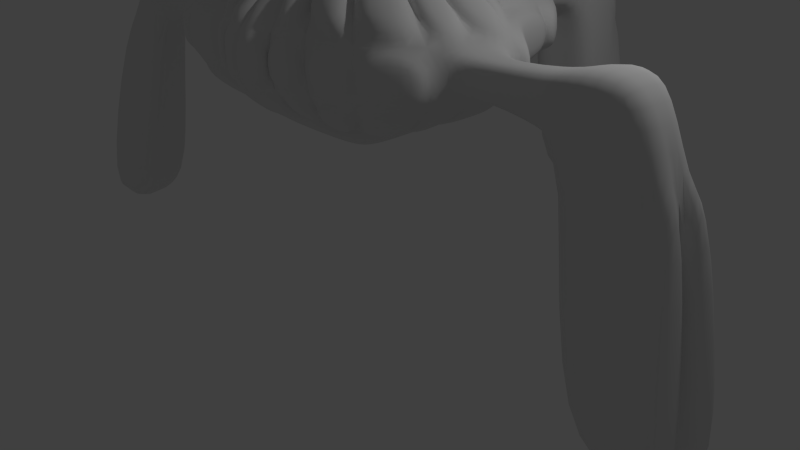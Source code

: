 # Source: monster_PurityProtector.blend  (saved by Blender 2.68.0; exported with 4.5.12 LTS)
import bpy
from mathutils import Matrix  # noqa: F401  (used for matrix-valued properties, if any)

bpy.ops.wm.read_factory_settings(use_empty=True)
scene = bpy.context.scene
scene.name = 'Scene'

# ---- collections
col_collection_1 = bpy.data.collections.new('Collection 1'); scene.collection.children.link(col_collection_1)

# ---- materials (node trees are filled in below, after node groups)
mat_material = bpy.data.materials.new('Material')
mat_material.alpha_threshold = 0.0
mat_material.use_transparent_shadow = False
mat_material.roughness = 0.5
mat_material.line_color = (0.0, 0.0, 0.0, 1.0)

# ---- material node trees

# ---- world
world_world = bpy.data.worlds.new('World'); scene.world = world_world
world_world.color = (0.05088, 0.05088, 0.05088)
world_world.use_sun_shadow = False
world_world.sun_shadow_jitter_overblur = 0.0
world_world.cycles.sampling_method = 'MANUAL'
world_world.cycles.sample_map_resolution = 256

# ---- cameras
cam_camera = bpy.data.cameras.new('Camera')
cam_camera.clip_end = 100.0
cam_camera.lens = 35.0
cam_camera.sensor_width = 32.0
cam_camera.sensor_height = 18.0
cam_camera.ortho_scale = 7.314
cam_camera.dof.focus_distance = 0.0
cam_camera.dof.aperture_fstop = 128.0

# ---- lights
light_lamp = bpy.data.lights.new('Lamp', 'POINT')
light_lamp.transmission_factor = 0.0
light_lamp.cutoff_distance = 30.0
light_lamp.energy = 100.0
light_lamp.shadow_buffer_clip_start = 1.001
light_lamp.shadow_soft_size = 0.1
light_lamp.shadow_maximum_resolution = 0.006
light_lamp.use_absolute_resolution = True
light_lamp.cycles.use_multiple_importance_sampling = False

# ---- meshes
me_cube_001 = bpy.data.meshes.new('Cube.001')
me_cube_001.from_pydata([(-0.5572, -0.5572, 0.7561), (-0.5572, 0.5572, 0.7561), (0.5572, 0.5572, 0.7561), (0.5572, -0.5572, 0.7561), (-1.0, -1.0, 0.9995), (-1.0, 1.0, 0.9995), (1.0, 1.0, 0.9995), (1.0, -1.0, 0.9995), (0.0, 1.0, 0.9995), (0.0, 0.6475, 0.7561), (0.0, -1.0, 0.9995), (0.0, -0.6475, 0.7561), (-0.3238, 0.6475, 0.7561), (-0.5, -1.0, 0.9995), (-0.5, 1.0, 0.9995), (-0.3238, -0.6475, 0.7561), (0.5, 1.0, 0.9995), (0.3238, -0.6475, 0.7561), (0.3238, 0.6475, 0.7561), (0.5, -1.0, 0.9995), (-1.0, 0.0, 0.9995), (-0.6475, 0.0, 0.7561), (1.0, 0.0, 0.9995), (0.6475, 0.0, 0.7561), (0.0, 0.0, 0.8788), (-0.5, 0.0, 0.8788), (0.5, 0.0, 0.8788), (-1.0, 0.5, 0.9995), (0.6475, 0.3238, 0.7561), (-0.6475, 0.3238, 0.7561), (1.0, 0.5, 0.9995), (0.0, 0.5, 0.8788), (-0.4303, 0.4303, 0.8788), (0.4303, 0.4303, 0.8788), (-0.6475, -0.3238, 0.7561), (1.0, -0.5, 0.9995), (0.0, -0.5, 0.8788), (-0.4303, -0.4303, 0.8788), (0.4303, -0.4303, 0.8788), (-1.0, -0.5, 0.9995), (0.6475, -0.3238, 0.7561), (-0.8854, -0.8909, 1.153), (-0.8854, 0.799, 1.153), (0.8854, 0.799, 1.153), (0.8854, -0.8909, 1.153), (0.0, 1.213, 1.153), (0.0, -1.213, 1.153), (-0.4427, -0.8909, 1.153), (-0.6064, 1.213, 1.153), (0.6064, 1.213, 1.153), (0.4427, -0.8909, 1.153), (-1.213, 0.0, 1.153), (1.213, 0.0, 1.153), (-0.8854, 0.3765, 1.153), (0.8854, 0.3765, 1.153), (1.213, -0.6064, 1.153), (-1.213, -0.6064, 1.153), (-1.419, -1.412, 1.598), (-1.419, 1.297, 1.598), (1.419, 1.297, 1.598), (1.419, -1.412, 1.598), (0.0, 2.17, 1.598), (0.0, -1.744, 1.598), (-0.7097, -1.412, 1.598), (-0.9722, 1.96, 1.598), (0.9722, 1.96, 1.598), (0.7097, -1.412, 1.598), (-2.17, -3.763e-09, 1.598), (2.17, -3.763e-09, 1.598), (0.5703, 1.157, 2.632), (-0.5703, 1.157, 2.632), (-0.4163, -0.8214, 2.632), (-1.419, 0.6197, 1.598), (1.419, 0.6197, 1.598), (0.0, -1.016, 2.632), (0.0, 1.28, 2.632), (0.8327, -0.8214, 2.632), (1.944, -0.9561, 1.598), (0.8327, 0.7679, 2.632), (-0.8327, 0.7679, 2.632), (-0.8327, -0.8214, 2.632), (-1.944, -0.9561, 1.598), (-1.419, -1.412, 2.193), (-1.419, 1.297, 2.193), (1.419, 1.297, 2.193), (1.419, -1.412, 2.193), (0.0, 2.17, 2.193), (0.0, -1.744, 2.193), (-0.7097, -1.412, 2.193), (-0.9722, 1.96, 2.193), (0.9722, 1.96, 2.193), (0.7097, -1.412, 2.193), (2.17, -3.763e-09, 2.193), (0.6365, 0.007046, 3.307), (-0.6365, 0.007046, 3.307), (-0.6365, -0.6294, 2.969), (-1.419, 0.6197, 2.193), (1.419, 0.6197, 2.193), (0.4163, -0.8214, 3.307), (0.0, 1.665, 3.332), (0.0, -1.016, 3.307), (1.944, -0.9561, 2.193), (-0.4163, -0.8214, 3.307), (-0.3233, 1.466, 3.332), (0.3233, 1.466, 3.332), (-1.944, -0.9561, 2.193), (0.4163, -0.8214, 2.632), (-1.273, 0.007046, 2.632), (1.273, 0.007046, 2.632), (0.0, 0.007046, 3.691), (-0.6365, 0.007046, 2.632), (0.6365, 0.007046, 2.632), (-0.8327, 0.3706, 2.632), (0.8327, 0.3706, 2.632), (-0.6365, 0.007046, 3.691), (-0.5703, 0.5868, 2.632), (0.5703, 0.5868, 2.632), (1.141, -0.5538, 2.632), (0.6365, 0.007046, 3.691), (-0.6365, -0.6294, 2.632), (0.6365, -0.6294, 2.632), (-1.141, -0.5538, 2.632), (-0.4767, 0.1643, 2.969), (-0.09085, 0.5566, 3.688), (0.09085, 0.5566, 3.688), (0.6365, -0.6294, 2.969), (-0.6365, -0.6294, 3.307), (0.6365, -0.6294, 3.307), (0.4163, -0.4377, 3.691), (0.0, 1.665, 4.158), (0.0, -0.6323, 3.691), (-0.4163, -0.4377, 3.691), (-0.3233, 1.466, 4.158), (0.3233, 1.466, 4.158), (0.0, 0.5824, 3.92), (-0.09085, 0.5566, 3.92), (0.09085, 0.5566, 3.92), (0.0, -0.2458, 3.691), (-0.6365, -0.2458, 3.691), (0.6365, -0.2458, 3.691), (0.0, -1.016, 2.969), (0.4163, -0.8214, 2.969), (-0.4272, 0.4295, 2.969), (0.4767, 0.1643, 2.969), (0.4272, 0.4295, 2.969), (-0.4163, -0.8214, 2.969), (0.0, 0.5868, 3.307), (0.0, 0.5868, 2.632), (0.0, 0.5868, 2.969), (-0.1445, 0.6817, 3.606), (0.1445, 0.6817, 3.606), (0.0, 0.7293, 3.975), (-0.1445, 0.6817, 3.975), (0.1445, 0.6817, 3.975), (-0.3898, 1.058, 3.231), (0.3898, 1.058, 3.231), (0.0, 1.263, 4.225), (-0.3898, 1.058, 4.225), (0.3898, 1.058, 4.225), (0.6365, -0.4376, 3.562), (0.6365, 0.007046, 3.562), (-0.09085, 0.5566, 3.804), (-0.6365, 0.007046, 3.562), (0.0, -0.8241, 3.562), (0.4163, -0.6296, 3.562), (0.0, 1.928, 3.608), (-0.587, 1.567, 3.751), (-0.6365, -0.4376, 3.562), (-0.4163, -0.6296, 3.562), (0.09085, 0.5566, 3.804), (0.587, 1.567, 3.751), (-0.1445, 0.6817, 3.791), (0.1445, 0.6817, 3.791), (0.7077, 0.8252, 3.72), (-0.7077, 0.8252, 3.72), (-4.291, -0.182, 1.501), (4.291, -0.182, 1.501), (4.291, -0.774, 1.501), (-4.291, -0.774, 1.501), (-3.974, -0.09074, 2.305), (3.948, -0.09074, 2.305), (3.903, -0.5865, 2.305), (-3.903, -0.5865, 2.305), (-3.686, 0.05121, 2.267), (-3.302, -1.007, 2.267), (-3.686, -0.1971, 1.501), (-3.302, -0.759, 1.501), (-2.204, -0.6462, 2.063), (-2.46, -0.3099, 2.063), (-2.46, -0.3099, 1.728), (-2.204, -0.6462, 1.728), (-3.129, -0.7691, 2.172), (-3.492, -0.187, 2.172), (-3.492, -0.187, 1.619), (-3.129, -0.7691, 1.619), (2.345, -0.3112, 2.06), (2.345, -0.3112, 1.731), (2.101, -0.6449, 1.731), (2.101, -0.6449, 2.06), (3.57, 0.04729, 2.261), (3.57, -0.1992, 1.501), (3.198, -0.7569, 1.501), (3.198, -1.003, 2.261), (3.395, -0.1888, 2.169), (3.395, -0.1888, 1.622), (3.042, -0.7673, 1.622), (3.042, -0.7673, 2.169), (-0.1619, 0.6475, 0.7561), (-0.25, -1.0, 0.9995), (-0.25, 1.0, 0.9995), (-0.1619, -0.6475, 0.7561), (-0.25, 0.0, 0.8788), (-0.2151, 0.4651, 0.8788), (-0.2151, -0.4651, 0.8788), (-0.2213, -1.052, 1.153), (-0.3032, 1.213, 1.153), (-0.2082, -0.9186, 2.632), (-0.3549, -1.578, 1.598), (-0.4861, 2.065, 1.598), (-0.3549, -1.578, 2.193), (-0.4861, 2.065, 2.193), (-0.1617, 1.566, 3.332), (-0.2082, -0.9186, 3.307), (-0.2851, 1.219, 2.632), (-0.1617, 1.566, 4.158), (-0.2082, -0.535, 3.691), (-0.3182, 0.007046, 3.691), (-0.04542, 0.5695, 3.92), (-0.3182, -0.2458, 3.691), (-0.2082, -0.9186, 2.969), (-0.07225, 0.7055, 3.975), (-0.1949, 1.16, 4.225), (-0.2082, -0.7268, 3.562), (-0.2935, 1.748, 3.751), (0.25, 1.0, 0.9995), (0.1619, -0.6475, 0.7561), (0.1619, 0.6475, 0.7561), (0.25, -1.0, 0.9995), (0.25, 0.0, 0.8788), (0.2151, 0.4651, 0.8788), (0.2151, -0.4651, 0.8788), (0.3032, 1.213, 1.153), (0.2213, -1.052, 1.153), (0.4861, 2.065, 1.598), (0.3549, -1.578, 1.598), (0.4861, 2.065, 2.193), (0.3549, -1.578, 2.193), (0.2082, -0.9186, 3.307), (0.1617, 1.566, 3.332), (0.2851, 1.219, 2.632), (0.2082, -0.9186, 2.632), (0.2082, -0.535, 3.691), (0.1617, 1.566, 4.158), (0.3182, 0.007046, 3.691), (0.04542, 0.5695, 3.92), (0.3182, -0.2458, 3.691), (0.2082, -0.9186, 2.969), (0.07225, 0.7055, 3.975), (0.1949, 1.16, 4.225), (0.2082, -0.7268, 3.562), (0.2935, 1.748, 3.751), (0.0, 4.36, 1.563), (0.0, 4.074, 2.233), (-0.5425, 4.243, 1.563), (-0.4949, 3.967, 2.233), (0.5425, 4.243, 1.563), (0.4949, 3.967, 2.233), (0.2372, 2.212, 1.653), (0.2372, 2.212, 2.138), (0.0, 2.317, 2.138), (-0.2372, 2.212, 2.138), (-0.2372, 2.212, 1.653), (0.0, 2.317, 1.653), (0.5425, 3.566, 1.563), (0.0, 3.683, 2.228), (0.5425, 3.566, 2.228), (-0.5425, 3.566, 2.228), (-0.5425, 3.566, 1.563), (0.0, 3.683, 1.563), (0.2372, 3.381, 1.653), (0.0, 3.486, 2.138), (0.2372, 3.381, 2.138), (-0.2372, 3.381, 2.138), (-0.2372, 3.381, 1.653), (0.0, 3.486, 1.653), (-4.777, -0.07466, -1.393), (4.781, -0.07466, -1.393), (4.781, -1.317, -1.393), (-4.777, -1.317, -1.393), (-4.102, -0.1063, -1.348), (-3.676, -1.285, -1.348), (3.977, -0.1107, -1.342), (3.564, -1.281, -1.342), (0.001907, 4.692, -1.305), (-0.6023, 4.562, -1.305), (0.6061, 4.562, -1.305), (0.6061, 3.808, -1.305), (-0.6023, 3.808, -1.305), (0.001907, 3.938, -1.305), (-0.6475, -0.1619, 0.7561), (1.0, -0.25, 0.9995), (0.0, -0.25, 0.8788), (-0.4651, -0.2151, 0.8788), (0.4651, -0.2151, 0.8788), (-1.0, -0.25, 0.9995), (0.6475, -0.1619, 0.7561), (1.213, -0.3032, 1.153), (-1.213, -0.3032, 1.153), (2.057, -0.478, 1.598), (-2.057, -0.478, 1.598), (2.057, -0.478, 2.193), (-2.057, -0.478, 2.193), (1.207, -0.2734, 2.632), (-0.6365, -0.3112, 2.632), (0.6365, -0.3112, 2.632), (-1.207, -0.2734, 2.632), (-0.6365, -0.3112, 3.307), (0.6365, -0.3112, 3.307), (0.0, -0.1194, 3.691), (-0.6365, -0.1194, 3.691), (0.6365, -0.1194, 3.691), (0.5566, -0.2325, 2.969), (-0.5566, -0.2325, 2.969), (0.6365, -0.2153, 3.562), (-0.6365, -0.2153, 3.562), (4.291, -0.478, 1.501), (-4.291, -0.478, 1.501), (3.914, -0.3386, 2.305), (-3.914, -0.3386, 2.305), (-3.494, -0.478, 2.267), (-3.494, -0.478, 1.525), (-2.332, -0.478, 2.063), (-2.332, -0.478, 1.728), (-3.31, -0.478, 2.172), (-3.31, -0.478, 1.619), (2.223, -0.478, 1.731), (2.223, -0.478, 2.06), (3.384, -0.478, 1.53), (3.384, -0.478, 2.261), (3.219, -0.478, 1.622), (3.219, -0.478, 2.169), (-0.2326, -0.2326, 0.8788), (-0.3182, -0.1194, 3.691), (0.2326, -0.2326, 0.8788), (0.3182, -0.1194, 3.691), (4.781, -0.6957, -1.393), (-4.777, -0.6957, -1.393), (-3.889, -0.6957, -1.348), (3.771, -0.6957, -1.342), (-1.652, 1.338, 1.598), (1.652, 1.338, 1.598), (-2.525, -0.03936, 1.598), (2.525, -0.03936, 1.598), (-1.652, 0.6185, 1.598), (1.652, 0.6185, 1.598), (-1.652, 1.338, 2.193), (1.652, 1.338, 2.193), (-2.525, -0.03936, 2.193), (2.525, -0.03936, 2.193), (-1.652, 0.6185, 2.193), (1.652, 0.6185, 2.193), (-1.73, 1.297, 1.598), (1.73, 1.297, 1.598), (-1.185, 1.96, 1.598), (1.185, 1.96, 1.598), (-1.73, 1.297, 2.193), (1.73, 1.297, 2.193), (-1.185, 1.96, 2.193), (1.185, 1.96, 2.193), (-0.5925, 2.065, 1.598), (-0.5925, 2.065, 2.193), (0.5925, 2.065, 1.598), (0.5925, 2.065, 2.193), (0.5703, 1.157, 2.771), (-0.5703, 1.157, 2.771), (-0.9722, 1.96, 2.332), (0.9722, 1.96, 2.332), (-0.4861, 2.065, 2.332), (-0.2851, 1.219, 2.771), (0.4861, 2.065, 2.332), (0.2851, 1.219, 2.771), (0.01071, 1.33, 2.733), (0.01071, 2.22, 2.294), (0.4968, 2.115, 2.294), (0.2959, 1.268, 2.733), (-0.007285, 1.314, 2.701), (-0.007285, 2.204, 2.262), (-0.4934, 2.099, 2.262), (-0.2924, 1.252, 2.701), (0.5703, 1.192, 2.744), (-0.5703, 1.192, 2.744), (0.8327, 0.8029, 2.744), (-0.8327, 0.8029, 2.744), (-1.419, 1.332, 2.305), (1.419, 1.332, 2.305), (-0.9722, 1.995, 2.305), (0.9722, 1.995, 2.305), (0.8327, 0.7679, 2.827), (-0.8327, 0.7679, 2.827), (-1.419, 1.297, 2.389), (1.419, 1.297, 2.389), (-1.419, 0.6197, 2.389), (1.419, 0.6197, 2.389), (-0.8327, 0.3706, 2.827), (0.8327, 0.3706, 2.827), (-2.17, -3.763e-09, 2.193), (2.233, 0.02411, 2.315), (-1.419, 0.6197, 2.193), (1.419, 0.6197, 2.193), (1.31, 0.03207, 2.811), (-1.31, 0.03207, 2.811), (-0.8327, 0.3706, 2.632), (0.8327, 0.3706, 2.632), (-2.17, -3.763e-09, 2.362), (2.17, -3.763e-09, 2.362), (-1.419, 0.6197, 2.362), (1.419, 0.6197, 2.362), (-1.273, 0.007046, 2.801), (1.273, 0.007046, 2.801), (-0.8327, 0.3706, 2.801), (0.8327, 0.3706, 2.801), (2.117, -0.5159, 2.315), (-2.117, -0.5159, 2.315), (1.242, -0.2847, 2.811), (-1.242, -0.2847, 2.811), (-2.233, 0.02411, 2.315), (1.944, -0.9777, 2.381), (-1.944, -0.9777, 2.381), (1.141, -0.5754, 2.819), (-1.141, -0.5754, 2.819), (2.057, -0.4996, 2.381), (-2.057, -0.4996, 2.381), (1.207, -0.295, 2.819), (-1.207, -0.295, 2.819), (0.8327, -0.9185, 2.876), (-0.8327, -0.9185, 2.876), (-1.419, -1.509, 2.437), (1.419, -1.509, 2.437), (1.944, -1.053, 2.437), (-1.944, -1.053, 2.437), (1.141, -0.6509, 2.876), (-1.141, -0.6509, 2.876), (-0.4163, -0.9805, 2.846), (0.8327, -0.9805, 2.846), (-0.8327, -0.9805, 2.846), (-1.419, -1.571, 2.408), (1.419, -1.571, 2.408), (-0.7097, -1.571, 2.408), (0.7097, -1.571, 2.408), (0.4163, -0.9805, 2.846), (-0.4163, -0.924, 2.802), (-0.7097, -1.515, 2.364), (0.7097, -1.515, 2.364), (0.4163, -0.924, 2.802), (-0.2082, -1.021, 2.802), (-0.3549, -1.681, 2.364), (0.3549, -1.681, 2.364), (0.2082, -1.021, 2.802), (-0.03387, -1.088, 2.752), (-0.03387, -1.816, 2.314), (-0.242, -0.9911, 2.752), (-0.3887, -1.651, 2.314), (-0.06557, -0.9816, 2.76), (-0.06557, -1.71, 2.322), (0.2893, -1.544, 2.322), (0.1426, -0.8843, 2.76), (0.8091, 0.2146, 3.155), (-0.8091, 0.2146, 3.155), (1.181, -0.3376, 3.155), (-1.181, -0.3376, 3.155), (0.8091, 0.2642, 3.313), (-0.8091, 0.2642, 3.313), (1.181, -0.2879, 3.313), (-1.181, -0.2879, 3.313), (-0.006019, 4.567, 1.639), (0.5365, 4.451, 1.639), (0.005034, 4.942, -1.229), (0.6092, 4.812, -1.229), (-0.1867, 4.659, 1.64), (-0.7292, 4.542, 1.64), (-0.1962, 5.044, -1.228), (-0.8004, 4.914, -1.228), (-0.1076, 4.512, 1.68), (-0.1076, 4.226, 2.349), (-0.6502, 4.395, 1.68), (-0.6025, 4.12, 2.349), (0.09546, 4.456, 1.656), (0.09546, 4.17, 2.325), (0.638, 4.339, 1.656), (0.5903, 4.063, 2.325), (-0.007253, 1.267, 1.041), (-0.007253, 2.225, 1.485), (-0.3105, 1.267, 1.041), (-0.4933, 2.12, 1.485), (0.006588, 1.262, 1.051), (0.006588, 2.22, 1.495), (0.3098, 1.262, 1.051), (0.4927, 2.115, 1.495), (-0.6064, 1.273, 1.04), (0.6064, 1.273, 1.04), (-0.9722, 2.021, 1.484), (0.9722, 2.021, 1.484), (-0.3032, 1.273, 1.04), (-0.4861, 2.126, 1.484), (0.3032, 1.273, 1.04), (0.4861, 2.126, 1.484), (-0.8854, 0.8316, 1.059), (0.8854, 0.8316, 1.059), (-0.6064, 1.245, 1.059), (0.6064, 1.245, 1.059), (-1.419, 1.33, 1.503), (1.419, 1.33, 1.503), (-0.9722, 1.993, 1.503), (0.9722, 1.993, 1.503), (-0.8854, 0.8322, 1.035), (0.8854, 0.8322, 1.035), (-1.213, 0.03323, 1.035), (1.213, 0.03323, 1.035), (-0.8854, 0.4097, 1.035), (0.8854, 0.4097, 1.035), (-1.419, 1.33, 1.479), (1.419, 1.33, 1.479), (-2.17, 0.03323, 1.479), (2.17, 0.03323, 1.479), (-1.419, 0.6529, 1.479), (1.419, 0.6529, 1.479), (-1.213, -0.008302, 1.035), (1.213, -0.008302, 1.035), (-2.17, -0.008302, 1.48), (2.17, -0.008302, 1.48), (1.213, -0.3115, 1.035), (-1.213, -0.3115, 1.035), (2.057, -0.4863, 1.48), (-2.057, -0.4863, 1.48), (1.213, -0.6155, 1.036), (-1.213, -0.6155, 1.036), (1.944, -0.9652, 1.481), (-1.944, -0.9652, 1.481), (1.213, -0.3123, 1.036), (-1.213, -0.3123, 1.036), (2.057, -0.4871, 1.481), (-2.057, -0.4871, 1.481), (-0.8854, -0.9505, 1.021), (0.8854, -0.9505, 1.021), (1.213, -0.666, 1.021), (-1.213, -0.666, 1.021), (-1.419, -1.472, 1.466), (1.419, -1.472, 1.466), (1.944, -1.016, 1.466), (-1.944, -1.016, 1.466), (-0.8854, -1.001, 1.024), (0.8854, -1.001, 1.024), (-0.4427, -1.001, 1.024), (0.4427, -1.001, 1.024), (-1.419, -1.523, 1.468), (1.419, -1.523, 1.468), (-0.7097, -1.523, 1.468), (0.7097, -1.523, 1.468), (-0.4427, -0.9467, 1.073), (0.4427, -0.9467, 1.073), (-0.7097, -1.468, 1.518), (0.7097, -1.468, 1.518), (-0.2213, -1.108, 1.073), (-0.3549, -1.634, 1.518), (0.2213, -1.108, 1.073), (0.3549, -1.634, 1.518), (-0.02889, -1.264, 1.088), (-0.02889, -1.795, 1.533), (-0.2502, -1.103, 1.088), (-0.3838, -1.629, 1.533), (0.02856, -1.263, 1.089), (0.02856, -1.794, 1.534), (0.2499, -1.102, 1.089), (0.3834, -1.628, 1.534), (-1.495, -1.554, 1.598), (1.495, -1.554, 1.598), (2.048, -1.098, 1.598), (-2.048, -1.098, 1.598), (-1.495, -1.554, 2.193), (1.495, -1.554, 2.193), (2.048, -1.098, 2.193), (-2.048, -1.098, 2.193), (-1.419, -1.539, 1.598), (1.419, -1.539, 1.598), (-0.7097, -1.539, 1.598), (0.7097, -1.539, 1.598), (-1.419, -1.539, 2.193), (1.419, -1.539, 2.193), (-0.7097, -1.539, 2.193), (0.7097, -1.539, 2.193), (-0.7097, -1.571, 1.598), (0.7097, -1.571, 1.598), (-0.7097, -1.571, 2.193), (0.7097, -1.571, 2.193), (-0.3549, -1.736, 1.598), (-0.3549, -1.736, 2.193), (0.3549, -1.736, 1.598), (0.3549, -1.736, 2.193), (-0.04618, -1.843, 1.598), (-0.04618, -1.843, 2.193), (-0.401, -1.677, 1.598), (-0.401, -1.677, 2.193), (0.06744, -1.888, 1.598), (0.06744, -1.888, 2.193), (0.4223, -1.722, 1.598), (0.4223, -1.722, 2.193), (4.43, -0.774, 1.479), (-4.43, -0.774, 1.479), (4.935, -1.317, -1.416), (-4.931, -1.317, -1.416), (4.43, -0.478, 1.479), (-4.43, -0.478, 1.479), (4.935, -0.6957, -1.416), (-4.931, -0.6957, -1.416), (-4.492, -0.182, 1.501), (4.492, -0.182, 1.501), (-5.0, -0.07466, -1.394), (5.004, -0.07466, -1.394), (4.492, -0.478, 1.501), (-4.492, -0.478, 1.501), (5.004, -0.6957, -1.394), (-5.0, -0.6957, -1.394), (-0.7374, -0.6294, 3.307), (0.7374, -0.6294, 3.307), (0.7374, -0.4376, 3.562), (-0.7374, -0.4376, 3.562), (-0.7374, -0.3112, 3.307), (0.7374, -0.3112, 3.307), (0.7374, -0.2153, 3.562), (-0.7374, -0.2153, 3.562), (0.5338, -0.8347, 3.271), (-0.5338, -0.8347, 3.271), (0.5338, -0.5888, 3.598), (-0.5338, -0.5888, 3.598), (-0.2669, -0.9594, 3.271), (-0.2669, -0.7135, 3.598), (0.2669, -0.9594, 3.271), (0.2669, -0.7135, 3.598), (0.0, -0.6323, 3.745), (0.0, -0.2458, 3.745), (0.2082, -0.535, 3.745), (0.3182, -0.2458, 3.745), (0.0, -0.1194, 3.745), (0.3182, -0.1194, 3.745), (0.0, -0.6323, 3.755), (0.0, -0.2458, 3.755), (-0.2082, -0.535, 3.755), (-0.3182, -0.2458, 3.755), (0.0, -0.1194, 3.755), (-0.3182, -0.1194, 3.755), (0.0, 1.278, 4.044), (0.0, 1.541, 3.637), (-0.1617, 1.178, 4.044), (-0.2935, 1.36, 3.637), (0.1617, 1.178, 4.044), (0.2935, 1.36, 3.637), (-0.007867, 0.7127, 4.01), (-0.007867, 1.246, 4.26), (0.06439, 0.6889, 4.01), (0.187, 1.144, 4.26), (0.01412, 0.6995, 4.037), (0.01412, 1.233, 4.288), (-0.05813, 0.6757, 4.037), (-0.1808, 1.13, 4.288)], [], [(27, 5, 1, 29), (16, 6, 2, 18), (35, 7, 3, 40), (13, 4, 0, 15), (33, 18, 2, 28), (19, 7, 44, 50), (209, 8, 9, 207), (237, 10, 11, 235), (212, 207, 9, 31), (27, 20, 51, 53), (208, 13, 15, 210), (300, 22, 52, 306), (5, 14, 12, 1), (29, 1, 12, 32), (234, 16, 18, 236), (239, 236, 18, 33), (7, 19, 17, 3), (7, 35, 55, 44), (304, 20, 21, 299), (30, 22, 23, 28), (303, 26, 23, 305), (234, 8, 45, 241), (341, 211, 24, 301), (14, 5, 42, 48), (30, 6, 43, 54), (299, 21, 25, 302), (343, 238, 26, 303), (209, 14, 48, 215), (20, 27, 29, 21), (26, 33, 28, 23), (22, 30, 54, 52), (211, 212, 31, 24), (5, 27, 53, 42), (208, 10, 46, 214), (21, 29, 32, 25), (238, 239, 33, 26), (4, 13, 47, 41), (6, 30, 28, 2), (300, 35, 40, 305), (4, 39, 34, 0), (17, 38, 40, 3), (304, 39, 56, 307), (210, 213, 36, 11), (237, 19, 50, 242), (39, 4, 41, 56), (0, 34, 37, 15), (235, 240, 38, 17), (6, 16, 49, 43), (68, 52, 517, 523), (41, 47, 552, 550), (243, 241, 496, 497), (51, 307, 531, 526), (58, 64, 512, 510), (52, 54, 519, 517), (309, 307, 539, 541), (60, 66, 557, 555), (241, 243, 505, 504), (56, 41, 542, 545), (55, 77, 548, 544), (43, 59, 521, 515), (217, 214, 568, 569), (42, 58, 510, 506), (59, 73, 525, 521), (242, 50, 559, 564), (84, 59, 362, 366), (60, 77, 576, 575), (101, 85, 579, 580), (59, 84, 356, 350), (219, 217, 600, 601), (83, 89, 367, 365), (68, 73, 354, 352), (66, 91, 593, 591), (84, 97, 360, 356), (91, 66, 585, 589), (276, 274, 262, 264), (329, 183, 179, 328), (89, 220, 370, 367), (72, 67, 351, 353), (200, 199, 180, 176), (66, 60, 583, 585), (82, 88, 447, 445), (249, 245, 383, 384), (92, 108, 409, 406), (84, 90, 396, 394), (84, 78, 397, 400), (315, 311, 431, 433), (85, 76, 443, 446), (90, 245, 379, 376), (76, 85, 437, 434), (80, 121, 441, 435), (421, 406, 409, 423), (216, 219, 461, 460), (90, 69, 389, 396), (312, 310, 421, 423), (106, 250, 457, 453), (112, 79, 398, 403), (115, 70, 79, 112), (314, 111, 143, 321), (321, 143, 93, 317), (113, 78, 69, 116), (313, 110, 107, 315), (141, 125, 127, 98), (322, 95, 126, 316), (312, 108, 111, 314), (110, 115, 112, 107), (148, 146, 124, 144), (256, 141, 98, 247), (108, 113, 116, 111), (71, 119, 121, 80), (70, 115, 147, 116, 69, 249, 75, 223), (143, 144, 124, 93), (76, 117, 120, 106), (323, 160, 118, 320), (171, 161, 135, 152), (232, 163, 130, 225), (161, 162, 114, 135), (324, 167, 138, 319), (259, 164, 128, 251), (233, 166, 132, 224), (167, 168, 131, 138), (229, 140, 100, 222), (95, 145, 102, 126), (142, 122, 94, 123), (150, 124, 146, 123, 149), (258, 252, 129, 156), (231, 224, 132, 157), (344, 253, 109, 318), (342, 226, 114, 319), (253, 254, 134, 109), (226, 227, 135, 114), (255, 344, 643, 641), (225, 228, 138, 131), (164, 159, 139, 128), (160, 169, 136, 118), (173, 170, 133, 158), (233, 224, 652, 653), (106, 120, 125, 141), (313, 119, 95, 322), (147, 148, 144, 116), (250, 106, 141, 256), (111, 116, 144, 143), (216, 74, 140, 229), (119, 71, 145, 95), (115, 110, 122, 142), (142, 123, 146, 148), (115, 142, 148, 147), (174, 171, 152, 157), (155, 150, 149, 154), (254, 257, 151, 134), (227, 230, 152, 135), (169, 172, 153, 136), (257, 258, 659, 658), (230, 231, 157, 152), (172, 173, 158, 153), (166, 174, 157, 132), (104, 155, 154, 103, 221, 99, 248), (317, 93, 160, 323), (149, 123, 161, 171), (222, 100, 163, 232), (123, 94, 162, 161), (323, 159, 624, 628), (102, 222, 634, 631), (221, 103, 166, 233), (126, 102, 168, 167), (98, 127, 159, 164), (93, 124, 169, 160), (155, 104, 170, 173), (248, 99, 165, 260), (154, 149, 171, 174), (124, 150, 172, 169), (150, 155, 173, 172), (103, 154, 174, 166), (325, 176, 180, 327), (326, 178, 182, 328), (183, 185, 175, 179), (294, 263, 479, 481), (202, 201, 177, 181), (337, 200, 291, 348), (338, 202, 181, 327), (186, 184, 182, 178), (333, 192, 183, 329), (192, 193, 185, 183), (334, 194, 186, 330), (194, 191, 184, 186), (309, 81, 190, 332), (81, 105, 187, 190), (331, 188, 192, 333), (188, 189, 193, 192), (332, 190, 194, 334), (190, 187, 191, 194), (68, 92, 195, 196), (308, 68, 196, 335), (101, 77, 197, 198), (310, 101, 198, 336), (204, 203, 199, 200), (339, 204, 200, 337), (206, 205, 201, 202), (340, 206, 202, 338), (196, 195, 203, 204), (335, 196, 204, 339), (198, 197, 205, 206), (336, 198, 206, 340), (14, 209, 207, 12), (32, 12, 207, 212), (10, 208, 210, 11), (302, 25, 211, 341), (8, 209, 215, 45), (25, 32, 212, 211), (13, 208, 214, 47), (15, 37, 213, 210), (215, 218, 493, 492), (217, 63, 560, 563), (275, 273, 265, 266), (63, 217, 594, 590), (220, 223, 388, 387), (219, 216, 454, 455), (168, 232, 225, 131), (224, 129, 650, 652), (145, 229, 222, 102), (156, 129, 224, 231), (318, 109, 226, 342), (109, 134, 227, 226), (228, 225, 646, 647), (71, 216, 229, 145), (134, 151, 230, 227), (231, 230, 662, 663), (168, 102, 631, 633), (99, 221, 233, 165), (19, 237, 235, 17), (8, 234, 236, 9), (31, 9, 236, 239), (16, 234, 241, 49), (301, 24, 238, 343), (24, 31, 239, 238), (10, 237, 242, 46), (11, 36, 240, 235), (215, 48, 498, 502), (242, 244, 573, 572), (244, 246, 605, 604), (59, 65, 364, 362), (220, 89, 375, 377), (246, 250, 465, 464), (140, 256, 247, 100), (163, 259, 251, 130), (158, 133, 252, 258), (320, 118, 253, 344), (118, 136, 254, 253), (128, 139, 255, 251), (170, 260, 252, 133), (74, 250, 256, 140), (136, 153, 257, 254), (153, 158, 258, 257), (100, 247, 259, 163), (104, 248, 260, 170), (266, 265, 488, 489), (263, 264, 485, 484), (277, 276, 264, 263), (274, 275, 266, 262), (177, 201, 292, 287), (186, 178, 288, 290), (220, 86, 269, 270), (245, 243, 267, 268), (218, 220, 270, 271), (86, 245, 268, 269), (61, 218, 271, 272), (243, 61, 272, 267), (282, 280, 274, 276), (281, 279, 273, 275), (283, 282, 276, 277), (280, 281, 275, 274), (284, 283, 277, 278), (279, 284, 278, 273), (270, 269, 280, 282), (268, 267, 279, 281), (271, 270, 282, 283), (269, 268, 281, 280), (272, 271, 283, 284), (267, 272, 284, 279), (348, 291, 286, 345), (347, 290, 288, 346), (298, 297, 294, 293), (296, 298, 293, 295), (330, 186, 290, 347), (277, 263, 294, 297), (175, 185, 289, 285), (265, 295, 477, 475), (265, 273, 296, 295), (287, 345, 612, 608), (286, 176, 615, 617), (278, 277, 297, 298), (200, 176, 286, 291), (273, 278, 298, 296), (35, 300, 306, 55), (39, 304, 299, 34), (38, 303, 305, 40), (213, 341, 301, 36), (34, 299, 302, 37), (240, 343, 303, 38), (22, 300, 305, 23), (20, 304, 307, 51), (77, 55, 534, 536), (307, 309, 533, 531), (184, 329, 328, 182), (121, 315, 433, 429), (120, 314, 321, 125), (125, 321, 317, 127), (119, 313, 315, 121), (122, 322, 316, 94), (117, 312, 314, 120), (159, 323, 320, 139), (162, 324, 319, 114), (130, 251, 640, 638), (228, 342, 319, 138), (110, 313, 322, 122), (167, 324, 629, 625), (94, 316, 324, 162), (177, 325, 327, 181), (175, 326, 328, 179), (201, 337, 348, 292), (199, 338, 327, 180), (191, 333, 329, 184), (193, 334, 330, 185), (105, 311, 331, 187), (67, 309, 332, 189), (187, 331, 333, 191), (189, 332, 334, 193), (77, 308, 335, 197), (92, 310, 336, 195), (205, 339, 337, 201), (203, 340, 338, 199), (197, 335, 339, 205), (195, 336, 340, 203), (37, 302, 341, 213), (342, 228, 647, 649), (36, 301, 343, 240), (139, 320, 344, 255), (292, 348, 345, 287), (289, 347, 346, 285), (185, 330, 347, 289), (285, 346, 621, 616), (178, 326, 611, 607), (352, 354, 360, 358), (353, 351, 357, 359), (349, 353, 359, 355), (354, 350, 356, 360), (92, 68, 352, 358), (96, 83, 355, 359), (73, 59, 350, 354), (97, 92, 358, 360), (58, 72, 353, 349), (83, 58, 349, 355), (369, 363, 367, 370), (362, 364, 368, 366), (363, 361, 365, 367), (364, 371, 372, 368), (65, 243, 371, 364), (64, 58, 361, 363), (90, 84, 366, 368), (220, 218, 369, 370), (218, 64, 363, 369), (245, 90, 368, 372), (58, 83, 365, 361), (243, 245, 372, 371), (377, 375, 374, 378), (376, 379, 380, 373), (223, 220, 377, 378), (249, 69, 373, 380), (245, 249, 380, 379), (89, 70, 374, 375), (69, 90, 376, 373), (70, 223, 378, 374), (383, 382, 381, 384), (75, 249, 384, 381), (245, 86, 382, 383), (86, 75, 381, 382), (386, 387, 388, 385), (86, 220, 387, 386), (75, 86, 386, 385), (223, 75, 385, 388), (395, 393, 392, 390), (394, 396, 389, 391), (78, 84, 394, 391), (391, 389, 470, 472), (78, 391, 472, 468), (83, 79, 392, 393), (89, 83, 393, 395), (70, 89, 395, 390), (402, 400, 397, 404), (399, 401, 403, 398), (96, 112, 403, 401), (83, 96, 401, 399), (78, 113, 404, 397), (113, 97, 402, 404), (97, 84, 400, 402), (79, 83, 399, 398), (408, 412, 420, 416), (97, 416, 414, 92), (311, 315, 424, 422), (67, 405, 357, 351), (112, 96, 407, 411), (189, 188, 405, 67), (97, 113, 412, 408), (422, 424, 410, 425), (414, 416, 420, 418), (415, 413, 417, 419), (411, 407, 415, 419), (407, 405, 413, 415), (418, 108, 92, 414), (412, 108, 418, 420), (107, 417, 413, 405), (107, 411, 419, 417), (359, 357, 405, 407), (331, 311, 405, 188), (108, 312, 423, 409), (405, 311, 422, 425), (107, 405, 425, 410), (310, 92, 406, 421), (315, 107, 410, 424), (431, 427, 429, 433), (426, 430, 432, 428), (101, 310, 430, 426), (312, 117, 428, 432), (310, 312, 432, 430), (117, 101, 426, 428), (311, 105, 427, 431), (105, 121, 429, 427), (439, 436, 435, 441), (437, 438, 440, 434), (117, 76, 434, 440), (82, 80, 435, 436), (85, 101, 438, 437), (101, 117, 440, 438), (121, 105, 439, 441), (105, 82, 436, 439), (448, 446, 443, 449), (445, 447, 442, 444), (91, 85, 446, 448), (106, 91, 448, 449), (88, 71, 442, 447), (76, 106, 449, 443), (80, 82, 445, 444), (71, 80, 444, 442), (456, 452, 453, 457), (451, 455, 454, 450), (250, 246, 456, 457), (91, 106, 453, 452), (71, 88, 451, 450), (88, 219, 455, 451), (246, 91, 452, 456), (216, 71, 450, 454), (461, 459, 458, 460), (87, 74, 458, 459), (74, 216, 460, 458), (219, 87, 459, 461), (463, 464, 465, 462), (74, 87, 463, 462), (250, 74, 462, 465), (87, 246, 464, 463), (466, 468, 472, 470), (469, 467, 471, 473), (392, 79, 469, 473), (79, 70, 467, 469), (389, 69, 466, 470), (390, 392, 473, 471), (70, 390, 471, 467), (69, 78, 468, 466), (474, 475, 477, 476), (261, 265, 475, 474), (293, 261, 474, 476), (295, 293, 476, 477), (479, 478, 480, 481), (263, 261, 478, 479), (293, 294, 481, 480), (261, 293, 480, 478), (482, 484, 485, 483), (261, 263, 484, 482), (262, 261, 482, 483), (264, 262, 483, 485), (488, 486, 487, 489), (265, 261, 486, 488), (261, 262, 487, 486), (262, 266, 489, 487), (490, 492, 493, 491), (218, 61, 491, 493), (45, 215, 492, 490), (61, 45, 490, 491), (496, 494, 495, 497), (61, 243, 497, 495), (241, 45, 494, 496), (45, 61, 495, 494), (502, 498, 500, 503), (499, 504, 505, 501), (65, 49, 499, 501), (49, 241, 504, 499), (48, 64, 500, 498), (243, 65, 501, 505), (64, 218, 503, 500), (218, 215, 502, 503), (508, 506, 510, 512), (507, 509, 513, 511), (49, 65, 513, 509), (48, 42, 506, 508), (65, 59, 511, 513), (64, 48, 508, 512), (43, 49, 509, 507), (59, 43, 507, 511), (514, 518, 524, 520), (519, 515, 521, 525), (517, 519, 525, 523), (518, 516, 522, 524), (42, 53, 518, 514), (72, 58, 520, 524), (54, 43, 515, 519), (67, 72, 524, 522), (58, 42, 514, 520), (73, 68, 523, 525), (51, 67, 522, 516), (53, 51, 516, 518), (530, 527, 529, 532), (526, 531, 533, 528), (67, 51, 526, 528), (68, 308, 532, 529), (308, 306, 530, 532), (52, 68, 529, 527), (309, 67, 528, 533), (306, 52, 527, 530), (539, 535, 537, 541), (534, 538, 540, 536), (307, 56, 535, 539), (56, 81, 537, 535), (81, 309, 541, 537), (306, 308, 540, 538), (55, 306, 538, 534), (308, 77, 536, 540), (545, 542, 546, 549), (543, 544, 548, 547), (77, 60, 547, 548), (81, 56, 545, 549), (44, 55, 544, 543), (60, 44, 543, 547), (57, 81, 549, 546), (41, 57, 546, 542), (553, 551, 555, 557), (550, 552, 556, 554), (50, 44, 551, 553), (47, 63, 556, 552), (44, 60, 555, 551), (66, 50, 553, 557), (63, 57, 554, 556), (57, 41, 550, 554), (564, 559, 561, 565), (558, 562, 563, 560), (66, 244, 565, 561), (63, 47, 558, 560), (47, 214, 562, 558), (50, 66, 561, 559), (214, 217, 563, 562), (244, 242, 564, 565), (568, 566, 567, 569), (62, 217, 569, 567), (46, 62, 567, 566), (214, 46, 566, 568), (570, 572, 573, 571), (46, 242, 572, 570), (62, 46, 570, 571), (244, 62, 571, 573), (577, 574, 578, 581), (575, 576, 580, 579), (105, 81, 577, 581), (77, 101, 580, 576), (82, 105, 581, 578), (81, 57, 574, 577), (85, 60, 575, 579), (57, 82, 578, 574), (585, 583, 587, 589), (582, 584, 588, 586), (63, 88, 588, 584), (88, 82, 586, 588), (60, 85, 587, 583), (57, 63, 584, 582), (82, 57, 582, 586), (85, 91, 589, 587), (596, 591, 593, 597), (590, 594, 595, 592), (246, 244, 596, 597), (219, 88, 592, 595), (244, 66, 591, 596), (88, 63, 590, 592), (91, 246, 597, 593), (217, 219, 595, 594), (600, 598, 599, 601), (217, 62, 598, 600), (62, 87, 599, 598), (87, 219, 601, 599), (602, 604, 605, 603), (87, 62, 602, 603), (246, 87, 603, 605), (62, 244, 604, 602), (610, 606, 608, 612), (607, 611, 613, 609), (326, 346, 613, 611), (325, 177, 606, 610), (288, 178, 607, 609), (177, 287, 608, 606), (345, 325, 610, 612), (346, 288, 609, 613), (619, 614, 616, 621), (615, 618, 620, 617), (326, 175, 614, 619), (175, 285, 616, 614), (345, 286, 617, 620), (346, 326, 619, 621), (176, 325, 618, 615), (325, 345, 620, 618), (626, 622, 625, 629), (623, 627, 628, 624), (317, 323, 628, 627), (316, 126, 622, 626), (159, 127, 623, 624), (126, 167, 625, 622), (324, 316, 626, 629), (127, 317, 627, 623), (636, 630, 632, 637), (631, 634, 635, 633), (247, 98, 630, 636), (164, 259, 637, 632), (222, 232, 635, 634), (232, 168, 633, 635), (259, 247, 636, 637), (98, 164, 632, 630), (640, 641, 639, 638), (641, 643, 642, 639), (137, 130, 638, 639), (251, 255, 641, 640), (318, 137, 639, 642), (344, 318, 642, 643), (644, 645, 647, 646), (645, 648, 649, 647), (225, 130, 644, 646), (318, 342, 649, 648), (130, 137, 645, 644), (137, 318, 648, 645), (655, 651, 650, 654), (651, 653, 652, 650), (252, 260, 655, 654), (165, 233, 653, 651), (129, 252, 654, 650), (260, 165, 651, 655), (658, 659, 657, 656), (258, 156, 657, 659), (151, 257, 658, 656), (156, 151, 656, 657), (660, 661, 663, 662), (156, 231, 663, 661), (151, 156, 661, 660), (230, 151, 660, 662)])
me_cube_001.polygons.foreach_set('use_smooth', [True] * 656)
me_cube_001.use_remesh_preserve_volume = False
me_cube_001.use_remesh_preserve_attributes = False
me_cube_001.use_mirror_vertex_groups = False
me_cube_001.update()
me_cube = bpy.data.meshes.new('Cube')
me_cube.from_pydata([], [], [])
me_cube.materials.append(mat_material)
me_cube.use_remesh_preserve_volume = False
me_cube.use_remesh_preserve_attributes = False
me_cube.use_mirror_vertex_groups = False
me_cube.update()
arm_armature = bpy.data.armatures.new('Armature')  # bones are not reproduced

# ---- objects
ob_armature = bpy.data.objects.new('Armature', arm_armature)
ob_cube_001 = bpy.data.objects.new('Cube.001', me_cube_001)
ob_cube = bpy.data.objects.new('Cube', me_cube)
ob_lamp = bpy.data.objects.new('Lamp', light_lamp)
ob_camera = bpy.data.objects.new('Camera', cam_camera)

# ---- transforms, parenting, visibility, modifiers, constraints
ob_armature.location = (0.04588, 1.748, 2.868)
ob_armature.show_in_front = True
ob_armature.lineart.crease_threshold = 0.0
ob_cube_001.parent = ob_armature
ob_cube_001.matrix_parent_inverse = Matrix(((1.0, 0.0, 0.0, -0.04588), (0.0, 1.0, 0.0, -1.748), (0.0, 0.0, 1.0, -2.868), (0.0, 0.0, 0.0, 1.0)))
ob_cube_001.location = (0.0, 0.0, 1.022)
ob_cube_001.lineart.crease_threshold = 0.0
_vg = ob_cube_001.vertex_groups.new(name='Bone')
for _i, _w in zip([0, 1, 2, 3, 4, 5, 6, 7, 8, 9, 10, 11, 12, 13, 14, 15, 16, 17, 18, 19, 20, 21, 22, 23, 24, 25, 26, 27, 28, 29, 30, 31, 32, 33, 34, 35, 36, 37, 38, 39, 40, 41, 42, 43, 44, 45, 46, 47, 48, 49, 50, 51, 52, 53, 54, 55, 56, 57, 58, 59, 60, 61, 62, 63, 64, 65, 66, 67, 68, 69, 70, 71, 72, 73, 74, 75, 76, 77, 78, 79, 80, 81, 82, 83, 84, 85, 86, 87, 88, 89, 90, 91, 92, 93, 94, 95, 96, 97, 98, 99, 100, 101, 102, 104, 105, 106, 107, 108, 109, 110, 111, 112, 113, 114, 115, 116, 117, 118, 119, 120, 121, 122, 125, 126, 127, 128, 130, 131, 137, 138, 139, 140, 141, 142, 143, 144, 145, 146, 147, 148, 155, 157, 159, 160, 162, 163, 164, 165, 167, 168, 170, 174, 187, 197, 198, 207, 208, 209, 210, 211, 212, 213, 214, 215, 216, 217, 218, 219, 220, 222, 223, 225, 226, 228, 229, 232, 234, 235, 236, 237, 238, 239, 240, 241, 242, 243, 244, 245, 246, 247, 249, 250, 251, 253, 255, 256, 259, 267, 268, 269, 270, 271, 290, 298, 299, 300, 301, 302, 303, 304, 305, 306, 307, 308, 309, 310, 311, 312, 313, 314, 315, 316, 317, 318, 319, 320, 321, 322, 323, 324, 341, 342, 343, 344, 346, 347, 349, 350, 351, 352, 353, 354, 355, 356, 357, 358, 359, 360, 361, 362, 363, 364, 365, 366, 367, 368, 369, 370, 371, 372, 373, 374, 375, 376, 377, 378, 379, 380, 381, 382, 383, 384, 385, 386, 387, 388, 389, 390, 391, 392, 393, 394, 395, 396, 397, 398, 399, 400, 401, 402, 403, 404, 405, 406, 407, 408, 409, 410, 411, 412, 413, 414, 415, 416, 417, 418, 419, 420, 421, 422, 423, 424, 425, 426, 427, 428, 429, 430, 431, 432, 433, 434, 435, 436, 437, 438, 439, 440, 441, 442, 443, 444, 445, 446, 447, 448, 449, 450, 451, 452, 453, 454, 455, 456, 457, 458, 459, 460, 461, 462, 463, 464, 465, 466, 467, 468, 469, 470, 471, 472, 473, 490, 491, 492, 493, 494, 495, 496, 497, 498, 499, 500, 501, 502, 503, 504, 505, 506, 507, 508, 509, 510, 511, 512, 513, 514, 515, 516, 517, 518, 519, 520, 521, 522, 523, 524, 525, 526, 527, 528, 529, 530, 531, 532, 533, 534, 535, 536, 537, 538, 539, 540, 541, 542, 543, 544, 545, 546, 547, 548, 549, 550, 551, 552, 553, 554, 555, 556, 557, 558, 559, 560, 561, 562, 563, 564, 565, 566, 567, 568, 569, 570, 571, 572, 573, 574, 575, 576, 577, 578, 579, 580, 581, 582, 583, 584, 585, 586, 587, 588, 589, 590, 591, 592, 593, 594, 595, 596, 597, 598, 599, 600, 601, 602, 603, 604, 605, 622, 623, 624, 625, 626, 627, 628, 629, 630, 631, 632, 633, 634, 635, 636, 637, 638, 639, 640, 641, 642, 643, 644, 645, 646, 647, 648, 649], [1.0, 0.9999, 0.9446, 1.0, 1.0, 1.0, 0.9528, 1.0, 0.9932, 0.9971, 1.0, 1.0, 0.9979, 1.0, 1.0, 1.0, 0.956, 1.0, 0.9977, 1.0, 1.0, 1.0, 1.0, 0.9901, 1.0, 1.0, 0.9522, 1.0, 0.9527, 1.0, 0.9522, 1.0, 1.0, 0.9999, 0.9674, 1.0, 1.0, 1.0, 0.9947, 1.0, 1.0, 1.0, 1.0, 1.0, 1.0, 1.0, 0.9999, 1.0, 1.0, 1.0, 1.0, 1.0, 1.0, 1.0, 1.0, 1.0, 1.0, 1.0, 1.0, 1.0, 1.0, 0.8961, 1.0, 1.0, 1.0, 0.9997, 1.0, 0.9767, 0.9909, 1.0, 1.0, 1.0, 0.98, 1.0, 1.0, 1.0, 1.0, 1.0, 1.0, 1.0, 1.0, 0.9942, 1.0, 1.0, 1.0, 1.0, 0.9741, 0.9918, 1.0, 0.9952, 1.0, 1.0, 1.0, 1.0, 0.9997, 1.0, 0.9998, 1.0, 1.0, 0.004318, 1.0, 1.0, 1.0, 0.02218, 0.9992, 1.0, 1.0, 1.0, 1.0, 1.0, 0.9999, 1.0, 1.0, 0.9221, 1.0, 0.9562, 1.0, 1.0, 1.0, 0.9719, 1.0, 1.0, 1.0, 1.0, 0.9998, 1.0, 1.0, 1.0, 0.999, 0.991, 0.9999, 0.9981, 1.0, 0.9908, 1.0, 1.0, 1.0, 0.07661, 1.0, 0.9941, 0.001021, 0.2377, 1.0, 1.0, 0.999, 0.9984, 1.0, 0.08556, 0.9927, 1.0, 0.02226, 0.9995, 0.004343, 0.0003605, 0.00797, 0.9967, 1.0, 0.9989, 1.0, 1.0, 1.0, 1.0, 0.9984, 1.0, 0.9998, 0.9732, 1.0, 1.0, 1.0, 1.0, 1.0, 1.0, 0.9986, 0.9993, 0.9999, 0.9828, 0.9543, 1.0, 0.9993, 1.0, 1.0, 1.0, 0.9985, 0.9997, 1.0, 0.9999, 0.9996, 0.9991, 1.0, 1.0, 0.9949, 0.9972, 1.0, 1.0, 0.9999, 1.0, 1.0, 0.04147, 0.06579, 0.03338, 0.08213, 0.06381, 0.001113, 0.0001788, 0.9994, 1.0, 1.0, 1.0, 0.9999, 1.0, 1.0, 1.0, 1.0, 1.0, 0.9999, 0.9926, 0.9998, 1.0, 1.0, 0.9536, 1.0, 1.0, 1.0, 1.0, 0.9998, 1.0, 1.0, 1.0, 0.9966, 1.0, 1.0, 1.0, 1.0, 1.0, 0.4653, 0.2372, 0.9829, 1.0, 0.9988, 0.9999, 1.0, 1.0, 1.0, 1.0, 0.9958, 0.9995, 1.0, 1.0, 1.0, 1.0, 1.0, 1.0, 1.0, 1.0, 1.0, 1.0, 1.0, 0.9997, 0.995, 1.0, 1.0, 0.9999, 1.0, 1.0, 1.0, 1.0, 1.0, 0.9985, 1.0, 1.0, 1.0, 1.0, 1.0, 1.0, 1.0, 1.0, 1.0, 1.0, 1.0, 1.0, 0.9996, 1.0, 1.0, 1.0, 1.0, 1.0, 0.9996, 1.0, 0.9969, 1.0, 1.0, 1.0, 1.0, 1.0, 0.9997, 1.0, 1.0, 1.0, 1.0, 1.0, 1.0, 1.0, 1.0, 1.0, 1.0, 1.0, 1.0, 1.0, 1.0, 1.0, 1.0, 1.0, 1.0, 1.0, 1.0, 1.0, 1.0, 1.0, 1.0, 1.0, 1.0, 1.0, 1.0, 1.0, 1.0, 1.0, 1.0, 1.0, 1.0, 1.0, 1.0, 1.0, 1.0, 1.0, 1.0, 1.0, 0.9989, 1.0, 1.0, 1.0, 0.9666, 1.0, 1.0, 1.0, 0.9847, 1.0, 1.0, 1.0, 1.0, 1.0, 1.0, 1.0, 1.0, 1.0, 1.0, 1.0, 1.0, 1.0, 1.0, 1.0, 1.0, 1.0, 1.0, 0.9976, 1.0, 1.0, 1.0, 1.0, 1.0, 1.0, 1.0, 1.0, 0.9989, 0.9997, 1.0, 1.0, 1.0, 1.0, 1.0, 1.0, 0.9985, 1.0, 1.0, 1.0, 0.9975, 1.0, 1.0, 1.0, 1.0, 1.0, 1.0, 1.0, 1.0, 1.0, 1.0, 1.0, 1.0, 0.986, 1.0, 0.9825, 1.0, 1.0, 1.0, 1.0, 1.0, 1.0, 1.0, 1.0, 1.0, 1.0, 1.0, 1.0, 1.0, 1.0, 1.0, 1.0, 1.0, 1.0, 1.0, 1.0, 1.0, 1.0, 1.0, 1.0, 1.0, 1.0, 1.0, 1.0, 1.0, 1.0, 1.0, 1.0, 1.0, 0.9861, 0.9695, 1.0, 1.0, 0.9794, 0.9731, 0.9701, 0.9629, 0.9994, 0.9757, 1.0, 0.9904, 0.9983, 1.0, 1.0, 0.9964, 0.9998, 0.9999, 1.0, 1.0, 1.0, 1.0, 1.0, 1.0, 1.0, 0.999, 1.0, 0.9965, 1.0, 0.9985, 1.0, 0.9998, 0.9651, 1.0, 0.9846, 0.9999, 1.0, 0.9936, 0.9615, 0.9996, 0.9966, 0.994, 0.992, 0.9994, 0.9992, 1.0, 1.0, 0.9922, 1.0, 1.0, 0.9999, 1.0, 1.0, 1.0, 1.0, 1.0, 1.0, 0.9988, 1.0, 1.0, 1.0, 0.9984, 1.0, 0.9996, 1.0, 1.0, 1.0, 0.9925, 1.0, 0.9972, 1.0, 1.0]): _vg.add([_i], _w, 'REPLACE')
_vg = ob_cube_001.vertex_groups.new(name='Bone.002')
for _i, _w in zip([69, 70, 71, 74, 75, 76, 78, 79, 80, 82, 83, 84, 85, 88, 91, 93, 94, 95, 96, 97, 98, 100, 102, 105, 106, 107, 108, 109, 110, 111, 112, 113, 114, 115, 116, 117, 118, 119, 120, 121, 122, 123, 124, 125, 126, 127, 128, 130, 131, 133, 134, 135, 136, 137, 138, 139, 140, 141, 142, 143, 144, 145, 146, 147, 148, 149, 150, 151, 152, 153, 154, 155, 157, 158, 159, 160, 161, 162, 163, 164, 167, 168, 169, 171, 172, 173, 174, 216, 219, 222, 223, 225, 226, 227, 228, 229, 230, 232, 246, 247, 249, 250, 251, 252, 253, 254, 255, 256, 257, 259, 260, 312, 313, 314, 315, 316, 317, 318, 319, 320, 321, 322, 323, 324, 342, 344, 355, 359, 360, 373, 374, 378, 380, 381, 384, 385, 388, 389, 390, 391, 392, 393, 394, 395, 396, 397, 398, 399, 400, 401, 402, 403, 404, 406, 407, 408, 409, 410, 411, 412, 413, 414, 415, 416, 417, 418, 419, 420, 421, 422, 423, 424, 425, 426, 427, 428, 429, 430, 431, 432, 433, 434, 435, 436, 437, 438, 439, 440, 441, 442, 443, 444, 445, 446, 447, 448, 449, 450, 451, 452, 453, 454, 455, 456, 457, 458, 459, 460, 461, 462, 463, 464, 465, 466, 467, 468, 469, 470, 471, 472, 473, 578, 579, 581, 586, 587, 588, 589, 592, 593, 595, 622, 623, 624, 625, 626, 627, 628, 629, 630, 631, 632, 633, 634, 635, 636, 637, 638, 639, 640, 641, 642, 643, 644, 645, 646, 647, 648, 649, 650, 651, 652, 653, 654, 655, 656, 657, 658, 659, 660, 661, 662, 663], [0.08234, 0.0936, 0.2273, 0.1979, 0.0321, 0.1351, 0.09226, 0.1122, 0.1364, 0.03868, 0.01119, 0.004387, 0.0317, 0.05059, 0.0383, 0.86, 0.8326, 0.5415, 0.05408, 0.0551, 0.7299, 0.7047, 0.7226, 0.003487, 0.2212, 0.1297, 0.1328, 0.973, 0.3142, 0.3083, 0.1602, 0.1566, 0.9173, 0.2843, 0.2681, 0.1196, 0.9346, 0.2762, 0.2769, 0.132, 0.6302, 0.8899, 0.9405, 0.5489, 0.7459, 0.757, 0.8804, 0.8751, 0.8698, 0.009425, 0.9013, 0.8898, 0.8862, 0.9265, 0.8817, 0.8957, 0.5066, 0.5286, 0.6667, 0.6388, 0.6634, 0.5254, 0.8793, 0.3847, 0.6684, 0.1554, 0.1285, 0.09292, 0.1716, 0.1113, 0.01084, 0.006537, 0.02143, 0.004885, 0.8544, 0.9187, 0.8941, 0.897, 0.8125, 0.8354, 0.8387, 0.8266, 0.9031, 0.4426, 0.1183, 0.01241, 0.07621, 0.2131, 0.01464, 0.7114, 0.05245, 0.8784, 0.9446, 0.8932, 0.9078, 0.5146, 0.1223, 0.8213, 0.005049, 0.715, 0.04148, 0.215, 0.8833, 0.02257, 0.958, 0.8927, 0.9175, 0.5163, 0.1014, 0.8259, 0.02035, 0.1192, 0.3044, 0.3001, 0.1269, 0.7704, 0.7868, 0.9497, 0.892, 0.907, 0.5908, 0.5833, 0.8735, 0.8569, 0.9273, 0.9381, 0.005803, 0.03634, 0.0158, 0.05212, 0.05893, 0.04873, 0.03523, 0.01304, 0.0191, 0.01726, 0.02838, 0.07537, 0.08811, 0.08513, 0.1011, 0.03084, 0.01883, 0.01298, 0.002781, 0.08621, 0.1024, 0.06133, 0.0538, 0.07482, 0.0695, 0.1282, 0.1185, 0.02187, 0.05435, 0.06393, 0.09113, 0.09431, 0.1526, 0.1465, 0.05727, 0.05356, 0.07468, 0.06253, 0.1069, 0.1088, 0.1328, 0.1269, 0.02132, 0.03235, 0.09235, 0.0982, 0.03363, 0.03986, 0.05144, 0.09616, 0.1063, 0.03605, 0.04869, 0.09692, 0.1069, 0.1102, 0.1143, 0.06542, 0.06026, 0.05428, 0.05999, 0.09932, 0.109, 0.1632, 0.1184, 0.1261, 0.07106, 0.06723, 0.08596, 0.07787, 0.1612, 0.1771, 0.08574, 0.07994, 0.1699, 0.1723, 0.07991, 0.07451, 0.1685, 0.152, 0.05789, 0.1656, 0.06545, 0.1757, 0.07569, 0.07968, 0.1835, 0.0913, 0.1123, 0.09463, 0.1158, 0.0915, 0.1113, 0.09434, 0.1165, 0.0158, 0.009489, 0.001736, 0.02307, 0.01544, 0.02902, 0.01901, 0.01451, 0.002923, 0.005165, 0.7837, 0.7988, 0.8372, 0.8239, 0.7949, 0.8116, 0.8492, 0.8336, 0.7522, 0.7445, 0.8122, 0.8045, 0.7396, 0.8029, 0.7451, 0.8081, 0.8908, 0.927, 0.8952, 0.9235, 0.942, 0.9365, 0.8901, 0.9256, 0.8911, 0.9162, 0.9389, 0.9285, 0.04281, 0.03933, 0.006889, 0.003404, 0.09611, 0.1056, 0.07377, 0.009496, 0.0791, 0.0156, 0.07477, 0.01116, 0.08646, 0.01704]): _vg.add([_i], _w, 'REPLACE')
_vg = ob_cube_001.vertex_groups.new(name='Bone.003')
for _i, _w in zip([99, 103, 104, 123, 124, 129, 132, 133, 134, 135, 136, 146, 149, 150, 151, 152, 153, 154, 155, 156, 157, 158, 161, 165, 166, 169, 170, 171, 172, 173, 174, 221, 224, 227, 230, 231, 233, 248, 252, 254, 257, 258, 260, 650, 651, 652, 653, 654, 655, 656, 657, 658, 659, 660, 661, 662, 663], [0.9887, 0.9884, 0.9855, 0.08735, 0.04607, 0.9768, 0.9865, 0.9702, 0.09832, 0.1063, 0.1117, 0.01952, 0.8423, 0.87, 0.907, 0.8281, 0.8885, 0.9692, 0.9714, 0.9859, 0.9642, 0.9725, 0.09786, 0.9829, 0.986, 0.09338, 0.981, 0.5567, 0.8812, 0.9686, 0.9236, 0.9903, 0.9839, 0.1052, 0.8775, 0.9819, 0.989, 0.9874, 0.9637, 0.1074, 0.8985, 0.9804, 0.9648, 0.9536, 0.9553, 0.9715, 0.9733, 0.9039, 0.8944, 0.9262, 0.9702, 0.9208, 0.9672, 0.9251, 0.9694, 0.9134, 0.9664]): _vg.add([_i], _w, 'REPLACE')
_vg = ob_cube_001.vertex_groups.new(name='Bone.006')
for _i, _w in zip([2, 3, 6, 7, 16, 17, 18, 19, 22, 23, 26, 28, 30, 33, 35, 38, 40, 43, 44, 49, 50, 52, 54, 55, 59, 60, 65, 66, 68, 69, 73, 76, 77, 78, 84, 85, 90, 91, 92, 97, 98, 101, 106, 108, 111, 113, 116, 117, 120, 125, 127, 141, 143, 144, 147, 180, 181, 195, 196, 197, 198, 199, 200, 201, 202, 203, 204, 205, 206, 235, 237, 238, 239, 240, 242, 244, 246, 250, 256, 300, 303, 305, 306, 308, 310, 312, 314, 317, 321, 327, 335, 336, 337, 338, 339, 340, 343, 350, 352, 354, 356, 358, 360, 362, 364, 366, 368, 373, 389, 391, 394, 396, 397, 400, 402, 404, 406, 408, 409, 412, 414, 416, 418, 420, 421, 423, 426, 428, 430, 432, 434, 437, 438, 440, 443, 446, 448, 449, 452, 453, 456, 457, 464, 465, 466, 468, 470, 472, 507, 509, 511, 513, 515, 517, 519, 521, 523, 525, 527, 529, 530, 532, 534, 536, 538, 540, 543, 544, 547, 548, 551, 553, 555, 557, 559, 561, 564, 565, 572, 575, 576, 579, 580, 583, 585, 587, 589, 591, 593, 596, 597, 623, 627, 630], [0.04595, 0.09184, 0.06185, 0.147, 0.01115, 0.05478, 0.01117, 0.07298, 0.1507, 0.08335, 0.05443, 0.06371, 0.09941, 0.03013, 0.1837, 0.05765, 0.09391, 0.07675, 0.1923, 0.008834, 0.07468, 0.2784, 0.1243, 0.3293, 0.1004, 0.4383, 0.0008176, 0.1224, 0.8068, 0.03366, 0.2707, 0.2396, 0.7574, 0.1035, 0.1034, 0.4532, 0.006636, 0.1297, 0.8098, 0.2759, 0.009779, 0.762, 0.09231, 0.2848, 0.1184, 0.1908, 0.06032, 0.3726, 0.1433, 0.07402, 0.01944, 0.05443, 0.05249, 0.01008, 0.00601, 0.4532, 0.5178, 0.9851, 0.9922, 0.9741, 0.9673, 0.4034, 0.01343, 0.08086, 0.8775, 0.9197, 0.9409, 0.9452, 1.004, 0.02031, 0.02754, 0.01682, 0.001325, 0.02319, 0.01854, 0.007047, 0.01891, 0.03864, 0.02063, 0.1756, 0.05875, 0.09135, 0.3324, 0.863, 0.863, 0.435, 0.1515, 0.01924, 0.0756, 0.4965, 0.9963, 0.9817, 0.01653, 0.8382, 0.9625, 0.97, 0.02294, 0.1562, 0.7403, 0.3337, 0.1617, 0.7431, 0.3484, 0.07953, 0.02011, 0.08132, 0.02153, 0.008339, 0.0541, 0.09143, 0.07173, 0.03134, 0.116, 0.1279, 0.189, 0.157, 0.7486, 0.2764, 0.5062, 0.203, 0.5783, 0.3097, 0.3575, 0.2384, 0.7778, 0.5318, 0.7072, 0.4935, 0.7425, 0.5144, 0.3346, 0.4804, 0.5692, 0.3869, 0.2036, 0.2955, 0.1868, 0.1462, 0.08122, 0.07134, 0.05343, 0.05314, 0.001948, 0.01771, 0.1164, 0.1374, 0.1181, 0.1354, 0.0632, 0.02205, 0.06836, 0.0231, 0.09365, 0.2992, 0.1415, 0.1157, 0.5483, 0.2291, 0.4104, 0.6927, 0.4255, 0.7222, 0.4314, 0.6747, 0.4292, 0.7242, 0.2739, 0.3591, 0.4492, 0.5672, 0.1865, 0.1136, 0.2881, 0.1675, 0.06195, 0.07599, 0.03127, 0.03454, 0.001422, 0.5274, 0.6701, 0.5334, 0.6728, 0.3538, 0.2039, 0.3591, 0.2085, 0.0773, 0.0811, 0.03582, 0.041, 0.008585, 0.007595, 0.002896]): _vg.add([_i], _w, 'REPLACE')
_vg = ob_cube_001.vertex_groups.new(name='Bone.007')
for _i, _w in zip([176, 177, 180, 181, 199, 200, 201, 202, 203, 204, 205, 286, 287, 291, 292, 325, 327, 337, 338, 339, 340, 345, 348, 606, 608, 610, 612, 615, 617, 618, 620], [0.9803, 0.9827, 0.5468, 0.4822, 0.5966, 0.9683, 0.9191, 0.1222, 0.07992, 0.05901, 0.0535, 1.001, 0.9998, 0.999, 0.9968, 0.9789, 0.5034, 0.9668, 0.1616, 0.02545, 0.007899, 1.001, 1.002, 0.9894, 0.9992, 0.988, 0.9989, 0.9892, 0.9994, 0.9876, 0.9994]): _vg.add([_i], _w, 'REPLACE')
_vg = ob_cube_001.vertex_groups.new(name='Bone.008')
for _i, _w in zip([0, 1, 4, 5, 12, 13, 14, 15, 20, 21, 25, 27, 29, 32, 34, 37, 39, 41, 42, 47, 48, 51, 53, 56, 57, 58, 63, 64, 67, 70, 71, 72, 79, 80, 81, 82, 83, 88, 89, 95, 96, 102, 105, 107, 110, 112, 115, 119, 121, 122, 126, 142, 145, 179, 182, 183, 184, 185, 186, 187, 188, 189, 190, 191, 192, 193, 194, 208, 210, 211, 212, 213, 214, 216, 217, 219, 229, 299, 302, 304, 307, 309, 311, 313, 315, 316, 322, 328, 329, 330, 331, 332, 333, 334, 341, 349, 351, 353, 355, 357, 359, 361, 363, 365, 367, 374, 390, 392, 393, 395, 398, 399, 401, 403, 405, 407, 410, 411, 413, 415, 417, 419, 422, 424, 425, 427, 429, 431, 433, 435, 436, 439, 441, 442, 444, 445, 447, 450, 451, 454, 455, 458, 460, 461, 467, 469, 471, 473, 506, 508, 510, 512, 514, 516, 518, 520, 522, 524, 526, 528, 531, 533, 535, 537, 539, 541, 542, 545, 546, 549, 550, 552, 554, 556, 558, 560, 562, 563, 568, 569, 574, 577, 578, 581, 582, 584, 586, 588, 590, 592, 594, 595, 600, 601, 622, 625, 626, 631], [0.09074, 0.05167, 0.1467, 0.06443, 0.01512, 0.07601, 0.0168, 0.05775, 0.1547, 0.08514, 0.05681, 0.09893, 0.06545, 0.03467, 0.0956, 0.05978, 0.1799, 0.1914, 0.0785, 0.08092, 0.01254, 0.2802, 0.1233, 0.3114, 0.4298, 0.09895, 0.1305, 0.007227, 0.781, 0.03505, 0.09365, 0.2758, 0.08471, 0.2577, 0.7233, 0.4498, 0.1039, 0.143, 0.01045, 0.08041, 0.2536, 0.01458, 0.7517, 0.3183, 0.1232, 0.1591, 0.04471, 0.156, 0.3734, 0.05542, 0.02656, 0.003883, 0.05712, 0.55, 0.5127, 0.858, 0.8991, 0.009705, 0.09896, 0.9686, 0.9876, 0.9942, 0.9756, 0.9811, 0.9953, 0.9256, 0.9539, 0.03097, 0.02483, 0.02087, 0.004402, 0.02671, 0.02696, 0.04355, 0.02539, 0.03745, 0.02391, 0.09347, 0.06099, 0.1751, 0.3157, 0.8214, 0.8408, 0.1592, 0.4317, 0.0265, 0.07949, 0.5257, 0.9068, 0.0293, 0.9854, 0.9949, 0.99, 0.9353, 0.02651, 0.1554, 0.7209, 0.3261, 0.1531, 0.7265, 0.3012, 0.08096, 0.02435, 0.08155, 0.02676, 0.01036, 0.05163, 0.07505, 0.07108, 0.03422, 0.09662, 0.1196, 0.1793, 0.1373, 0.7913, 0.284, 0.5054, 0.173, 0.569, 0.3484, 0.365, 0.2333, 0.7525, 0.5244, 0.7202, 0.6884, 0.4859, 0.7218, 0.4987, 0.3473, 0.4726, 0.5673, 0.4, 0.1498, 0.2266, 0.3031, 0.1954, 0.07531, 0.08944, 0.05697, 0.06056, 0.003404, 0.02589, 0.01404, 0.09271, 0.09985, 0.09171, 0.101, 0.06556, 0.02609, 0.06918, 0.02786, 0.09584, 0.3104, 0.1359, 0.1144, 0.5337, 0.2316, 0.401, 0.6667, 0.4064, 0.6878, 0.4023, 0.6348, 0.3998, 0.6712, 0.2703, 0.3406, 0.4382, 0.5414, 0.1809, 0.1217, 0.2877, 0.1722, 0.06776, 0.08472, 0.04226, 0.0513, 0.00947, 0.003743, 0.5152, 0.6478, 0.5244, 0.6589, 0.3514, 0.2098, 0.3608, 0.216, 0.08922, 0.09425, 0.05637, 0.06084, 0.002576, 0.007784, 0.01555, 0.001806, 0.01467, 0.007308]): _vg.add([_i], _w, 'REPLACE')
_vg = ob_cube_001.vertex_groups.new(name='Bone.010')
for _i, _w in zip([175, 178, 179, 182, 183, 184, 185, 186, 193, 194, 285, 288, 289, 290, 326, 328, 329, 330, 334, 346, 347, 607, 609, 611, 613, 614, 616, 619, 621], [0.991, 0.9777, 0.45, 0.4873, 0.142, 0.1005, 0.9701, 0.901, 0.07429, 0.04062, 1.0, 1.003, 0.9993, 0.9942, 0.983, 0.4743, 0.09325, 0.9603, 0.06445, 1.001, 0.999, 0.9901, 1.001, 0.9893, 0.9997, 0.9943, 0.9998, 0.9925, 0.9997]): _vg.add([_i], _w, 'REPLACE')
_vg = ob_cube_001.vertex_groups.new(name='Bone.009')
for _i, _w in zip([48, 49, 58, 59, 61, 64, 65, 70, 75, 83, 86, 89, 90, 215, 218, 220, 223, 241, 243, 245, 249, 262, 263, 264, 265, 266, 267, 268, 269, 270, 271, 272, 273, 274, 275, 276, 277, 278, 279, 280, 281, 282, 283, 284, 361, 362, 363, 364, 365, 366, 367, 368, 369, 370, 371, 372, 373, 374, 375, 376, 377, 378, 379, 380, 381, 382, 383, 384, 385, 386, 387, 388, 390, 393, 394, 395, 396, 482, 483, 484, 485, 486, 487, 488, 489, 490, 491, 492, 493, 494, 495, 496, 497, 498, 499, 500, 501, 502, 503, 504, 505, 506, 507, 508, 509, 510, 511, 512, 513], [0.0322, 0.03381, 0.01181, 0.002466, 0.7785, 0.09856, 0.08369, 0.006893, 0.009992, 0.01263, 0.6569, 0.09011, 0.08056, 0.04487, 0.262, 0.2707, 0.03109, 0.05536, 0.2743, 0.23, 0.02292, 0.5131, 0.02468, 0.5318, 0.001598, 0.5361, 0.953, 0.9344, 0.9656, 0.9154, 0.9343, 0.9882, 0.08276, 0.8984, 0.8471, 0.8364, 0.09297, 0.03027, 0.951, 0.9875, 0.9995, 0.9759, 0.9548, 0.9514, 0.02639, 0.01508, 0.07509, 0.06893, 0.02776, 0.01266, 0.0779, 0.06219, 0.1804, 0.1772, 0.1655, 0.1578, 0.04109, 0.05431, 0.1065, 0.08945, 0.1564, 0.0585, 0.132, 0.04781, 0.1025, 0.3739, 0.2189, 0.08389, 0.1085, 0.3957, 0.2472, 0.08919, 0.003485, 0.03191, 0.01497, 0.0657, 0.05905, 0.1705, 0.443, 0.2078, 0.4524, 0.1608, 0.4482, 0.1899, 0.4605, 0.1232, 0.4277, 0.103, 0.2515, 0.1532, 0.5877, 0.1184, 0.3016, 0.06667, 0.06486, 0.1171, 0.1128, 0.07645, 0.1656, 0.07901, 0.1694, 0.007344, 0.001078, 0.03766, 0.03437, 0.03234, 0.02183, 0.07228, 0.06243]): _vg.add([_i], _w, 'REPLACE')
_vg = ob_cube_001.vertex_groups.new(name='Bone.011')
for _i, _w in zip([261, 262, 263, 264, 265, 266, 273, 274, 275, 276, 277, 278, 279, 283, 284, 293, 294, 295, 296, 297, 298, 474, 475, 476, 477, 478, 479, 480, 481, 482, 483, 484, 485, 486, 487, 488, 489], [0.9871, 0.4869, 0.9626, 0.468, 0.9742, 0.4638, 0.9172, 0.1014, 0.1526, 0.1631, 0.9069, 0.9599, 0.04562, 0.03739, 0.04712, 1.0, 1.002, 1.0, 0.9963, 0.9957, 1.001, 0.9932, 0.9891, 0.9993, 0.9997, 0.9908, 0.9857, 0.999, 0.9992, 0.8295, 0.557, 0.7922, 0.5475, 0.8392, 0.5518, 0.81, 0.5394]): _vg.add([_i], _w, 'REPLACE')
_m = ob_cube_001.modifiers.new('Subsurf', 'SUBSURF')
_m.uv_smooth = 'PRESERVE_CORNERS'
_m.quality = 2
_m.levels = 2
_m.show_only_control_edges = False
_m = ob_cube_001.modifiers.new('Armature', 'ARMATURE')
_m.object = ob_armature
ob_cube.location = (0.0, 0.03676, 1.046)
ob_cube.lock_rotations_4d = False
ob_cube.empty_display_type = 'ARROWS'
ob_cube.lineart.crease_threshold = 0.0
_m = ob_cube.modifiers.new('Subsurf', 'SUBSURF')
_m.uv_smooth = 'PRESERVE_CORNERS'
_m.quality = 2
_m.levels = 3
_m.show_only_control_edges = False
ob_lamp.location = (4.076, 1.005, 5.904)
ob_lamp.rotation_euler = (0.6503, 0.05522, 1.866)
ob_lamp.lock_rotations_4d = False
ob_lamp.empty_display_type = 'ARROWS'
ob_lamp.color = (0.0, 0.0, 0.0, 0.0)
ob_lamp.lineart.crease_threshold = 0.0
ob_camera.location = (7.481, -6.508, 5.344)
ob_camera.rotation_euler = (1.109, 0.01082, 0.8149)
ob_camera.lock_rotations_4d = False
ob_camera.empty_display_type = 'ARROWS'
ob_camera.color = (0.0, 0.0, 0.0, 0.0)
ob_camera.display_type = 'WIRE'
ob_camera.lineart.crease_threshold = 0.0

# ---- collection membership
col_collection_1.objects.link(ob_armature)
col_collection_1.objects.link(ob_cube_001)
col_collection_1.objects.link(ob_cube)
col_collection_1.objects.link(ob_lamp)
col_collection_1.objects.link(ob_camera)

# ---- scene / render settings (as saved in the file)
scene.camera = ob_camera
scene.frame_start = 1; scene.frame_end = 140; scene.frame_set(62)
scene.render.engine = 'BLENDER_EEVEE_NEXT'
scene.render.image_settings.color_mode = 'RGB'
scene.render.image_settings.compression = 90
scene.render.resolution_percentage = 50
scene.render.dither_intensity = 0.0
scene.cycles.use_denoising = False
scene.cycles.samples = 10
scene.cycles.sampling_pattern = 'TABULATED_SOBOL'
scene.cycles.light_sampling_threshold = 0.0
scene.cycles.use_adaptive_sampling = False
scene.cycles.use_light_tree = False
scene.cycles.blur_glossy = 0.0
scene.cycles.volume_bounces = 1
scene.cycles.pixel_filter_type = 'GAUSSIAN'
scene.cycles.sample_clamp_indirect = 0.0
scene.view_settings.view_transform = 'Standard'
bpy.context.view_layer.update()
